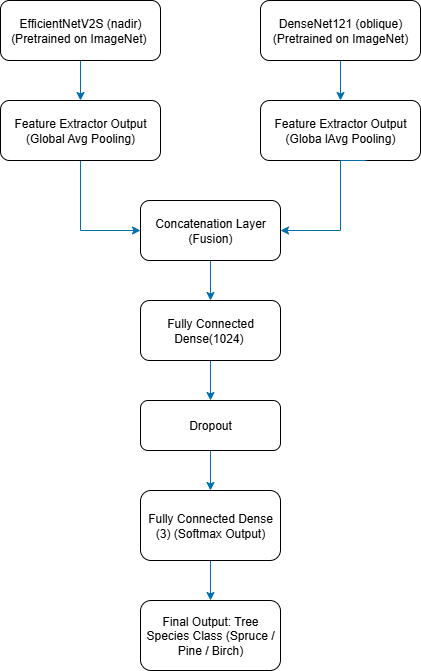

The diagram above was exported from draw.io. Its source (the exported page's mxGraphModel, read from the mxfile embedded in the PNG):
<mxGraphModel dx="1042" dy="562" grid="1" gridSize="10" guides="1" tooltips="1" connect="1" arrows="1" fold="1" page="1" pageScale="1" pageWidth="850" pageHeight="1100" math="0" shadow="0">
  <root>
    <mxCell id="0" />
    <mxCell id="1" parent="0" />
    <mxCell id="qSqhig1MvFLAxq3GHnYQ-9" value="" style="edgeStyle=orthogonalEdgeStyle;rounded=0;orthogonalLoop=1;jettySize=auto;html=1;fillColor=#1ba1e2;strokeColor=#006EAF;" edge="1" parent="1" source="qSqhig1MvFLAxq3GHnYQ-1" target="qSqhig1MvFLAxq3GHnYQ-4">
      <mxGeometry relative="1" as="geometry" />
    </mxCell>
    <mxCell id="qSqhig1MvFLAxq3GHnYQ-1" value="EfficientNetV2S&amp;nbsp;&lt;span style=&quot;background-color: transparent; color: light-dark(rgb(0, 0, 0), rgb(255, 255, 255));&quot;&gt;(nadir)&lt;br&gt;&lt;/span&gt;&lt;div&gt;&lt;span style=&quot;background-color: transparent;&quot;&gt;(Pretrained on ImageNet)&lt;/span&gt;&lt;span style=&quot;background-color: transparent; color: light-dark(rgb(0, 0, 0), rgb(255, 255, 255));&quot;&gt;&amp;nbsp;&lt;/span&gt;&lt;/div&gt;" style="rounded=1;whiteSpace=wrap;html=1;" vertex="1" parent="1">
      <mxGeometry x="310" y="110" width="160" height="60" as="geometry" />
    </mxCell>
    <mxCell id="qSqhig1MvFLAxq3GHnYQ-11" value="" style="edgeStyle=orthogonalEdgeStyle;rounded=0;orthogonalLoop=1;jettySize=auto;html=1;fillColor=#1ba1e2;strokeColor=#006EAF;" edge="1" parent="1" source="qSqhig1MvFLAxq3GHnYQ-2" target="qSqhig1MvFLAxq3GHnYQ-3">
      <mxGeometry relative="1" as="geometry" />
    </mxCell>
    <mxCell id="qSqhig1MvFLAxq3GHnYQ-2" value="DenseNet121&amp;nbsp;&lt;span style=&quot;background-color: transparent; color: light-dark(rgb(0, 0, 0), rgb(255, 255, 255));&quot;&gt;(oblique)&lt;/span&gt;&lt;div&gt;&lt;span style=&quot;background-color: transparent;&quot;&gt;(Pretrained on ImageNet)&lt;/span&gt;&lt;/div&gt;" style="rounded=1;whiteSpace=wrap;html=1;" vertex="1" parent="1">
      <mxGeometry x="570" y="110" width="160" height="60" as="geometry" />
    </mxCell>
    <mxCell id="qSqhig1MvFLAxq3GHnYQ-3" value="&lt;div&gt;Feature Extractor Output&lt;/div&gt;(Globa lAvg Pooling)" style="rounded=1;whiteSpace=wrap;html=1;" vertex="1" parent="1">
      <mxGeometry x="570" y="210" width="160" height="60" as="geometry" />
    </mxCell>
    <mxCell id="qSqhig1MvFLAxq3GHnYQ-18" style="edgeStyle=orthogonalEdgeStyle;rounded=0;orthogonalLoop=1;jettySize=auto;html=1;entryX=0;entryY=0.5;entryDx=0;entryDy=0;fillColor=#1ba1e2;strokeColor=#006EAF;" edge="1" parent="1" source="qSqhig1MvFLAxq3GHnYQ-4" target="qSqhig1MvFLAxq3GHnYQ-8">
      <mxGeometry relative="1" as="geometry">
        <Array as="points">
          <mxPoint x="390" y="340" />
        </Array>
      </mxGeometry>
    </mxCell>
    <mxCell id="qSqhig1MvFLAxq3GHnYQ-4" value="&lt;div&gt;Feature Extractor Output&lt;/div&gt;(Global Avg Pooling)" style="rounded=1;whiteSpace=wrap;html=1;" vertex="1" parent="1">
      <mxGeometry x="310" y="210" width="160" height="60" as="geometry" />
    </mxCell>
    <mxCell id="qSqhig1MvFLAxq3GHnYQ-21" value="" style="edgeStyle=orthogonalEdgeStyle;rounded=0;orthogonalLoop=1;jettySize=auto;html=1;fillColor=#1ba1e2;strokeColor=#006EAF;" edge="1" parent="1" source="qSqhig1MvFLAxq3GHnYQ-5" target="qSqhig1MvFLAxq3GHnYQ-20">
      <mxGeometry relative="1" as="geometry" />
    </mxCell>
    <mxCell id="qSqhig1MvFLAxq3GHnYQ-5" value="&lt;p data-pm-slice=&quot;0 0 []&quot;&gt;Fully Connected Dense (3) (Softmax Output)&lt;/p&gt;" style="rounded=1;whiteSpace=wrap;html=1;" vertex="1" parent="1">
      <mxGeometry x="450" y="600" width="140" height="70" as="geometry" />
    </mxCell>
    <mxCell id="qSqhig1MvFLAxq3GHnYQ-15" value="" style="edgeStyle=orthogonalEdgeStyle;rounded=0;orthogonalLoop=1;jettySize=auto;html=1;fillColor=#1ba1e2;strokeColor=#006EAF;" edge="1" parent="1" source="qSqhig1MvFLAxq3GHnYQ-6" target="qSqhig1MvFLAxq3GHnYQ-5">
      <mxGeometry relative="1" as="geometry" />
    </mxCell>
    <mxCell id="qSqhig1MvFLAxq3GHnYQ-6" value="Dropout" style="rounded=1;whiteSpace=wrap;html=1;" vertex="1" parent="1">
      <mxGeometry x="450" y="510" width="140" height="50" as="geometry" />
    </mxCell>
    <mxCell id="qSqhig1MvFLAxq3GHnYQ-14" value="" style="edgeStyle=orthogonalEdgeStyle;rounded=0;orthogonalLoop=1;jettySize=auto;html=1;fillColor=#1ba1e2;strokeColor=#006EAF;" edge="1" parent="1" source="qSqhig1MvFLAxq3GHnYQ-7" target="qSqhig1MvFLAxq3GHnYQ-6">
      <mxGeometry relative="1" as="geometry" />
    </mxCell>
    <mxCell id="qSqhig1MvFLAxq3GHnYQ-7" value="Fully Connected Dense(1024)&amp;nbsp;" style="rounded=1;whiteSpace=wrap;html=1;" vertex="1" parent="1">
      <mxGeometry x="450" y="410" width="140" height="60" as="geometry" />
    </mxCell>
    <mxCell id="qSqhig1MvFLAxq3GHnYQ-17" value="" style="edgeStyle=orthogonalEdgeStyle;rounded=0;orthogonalLoop=1;jettySize=auto;html=1;fillColor=#1ba1e2;strokeColor=#006EAF;" edge="1" parent="1" source="qSqhig1MvFLAxq3GHnYQ-8" target="qSqhig1MvFLAxq3GHnYQ-7">
      <mxGeometry relative="1" as="geometry" />
    </mxCell>
    <mxCell id="qSqhig1MvFLAxq3GHnYQ-8" value="Concatenation Layer (Fusion)" style="rounded=1;whiteSpace=wrap;html=1;" vertex="1" parent="1">
      <mxGeometry x="450" y="310" width="140" height="60" as="geometry" />
    </mxCell>
    <mxCell id="qSqhig1MvFLAxq3GHnYQ-16" style="edgeStyle=orthogonalEdgeStyle;rounded=0;orthogonalLoop=1;jettySize=auto;html=1;entryX=1;entryY=0.5;entryDx=0;entryDy=0;fillColor=#1ba1e2;strokeColor=#006EAF;" edge="1" parent="1" target="qSqhig1MvFLAxq3GHnYQ-8">
      <mxGeometry relative="1" as="geometry">
        <mxPoint x="675.2" y="270" as="sourcePoint" />
        <mxPoint x="640" y="377.38" as="targetPoint" />
        <Array as="points">
          <mxPoint x="650" y="270" />
          <mxPoint x="650" y="340" />
        </Array>
      </mxGeometry>
    </mxCell>
    <mxCell id="qSqhig1MvFLAxq3GHnYQ-20" value="&lt;p data-pm-slice=&quot;0 0 []&quot;&gt;Final Output: Tree Species Class  (Spruce / Pine / Birch)&lt;/p&gt;" style="rounded=1;whiteSpace=wrap;html=1;" vertex="1" parent="1">
      <mxGeometry x="450" y="710" width="140" height="70" as="geometry" />
    </mxCell>
  </root>
</mxGraphModel>